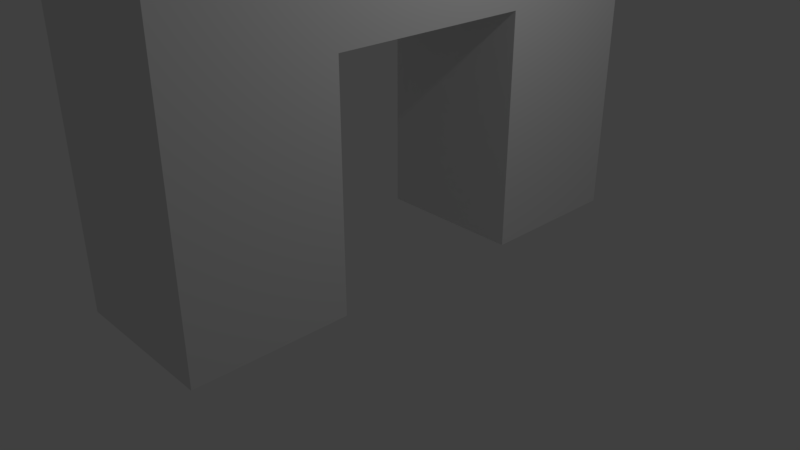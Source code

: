# Source: arch.blend  (saved by Blender 2.79.0; exported with 4.5.12 LTS)
import bpy
from mathutils import Matrix  # noqa: F401  (used for matrix-valued properties, if any)

bpy.ops.wm.read_factory_settings(use_empty=True)
scene = bpy.context.scene
scene.name = 'Scene'

# ---- collections
col_collection_1 = bpy.data.collections.new('Collection 1'); scene.collection.children.link(col_collection_1)

# ---- materials (node trees are filled in below, after node groups)
mat_material = bpy.data.materials.new('Material')
mat_material.alpha_threshold = 0.0
mat_material.use_transparent_shadow = False
mat_material.roughness = 0.5
mat_material.line_color = (0.0, 0.0, 0.0, 1.0)

# ---- material node trees

# ---- world
world_world = bpy.data.worlds.new('World'); scene.world = world_world
world_world.color = (0.05088, 0.05088, 0.05088)
world_world.use_sun_shadow = False
world_world.sun_shadow_jitter_overblur = 0.0
world_world.cycles.sampling_method = 'MANUAL'

# ---- cameras
cam_camera = bpy.data.cameras.new('Camera')
cam_camera.clip_end = 100.0
cam_camera.lens = 35.0
cam_camera.sensor_width = 32.0
cam_camera.sensor_height = 18.0
cam_camera.ortho_scale = 7.314
cam_camera.dof.focus_distance = 0.0
cam_camera.dof.aperture_fstop = 128.0

# ---- lights
light_lamp = bpy.data.lights.new('Lamp', 'POINT')
light_lamp.transmission_factor = 0.0
light_lamp.cutoff_distance = 30.0
light_lamp.energy = 100.0
light_lamp.shadow_buffer_clip_start = 1.001
light_lamp.shadow_soft_size = 0.1
light_lamp.shadow_maximum_resolution = 0.006
light_lamp.use_absolute_resolution = True

# ---- meshes
me_cube = bpy.data.meshes.new('Cube')
me_cube.from_pydata([(1.0, -1.218, 0.05308), (1.0, -3.218, 0.05308), (-1.0, -3.218, 0.05308), (-1.0, -1.218, 0.05308), (1.0, -1.218, 3.053), (1.0, -3.218, 3.053), (-1.0, -1.218, 3.053), (-1.0, -3.218, 3.053), (1.0, -1.218, 5.23), (1.0, -3.218, 5.23), (-1.0, -1.218, 5.23), (-1.0, -3.218, 5.23), (1.0, 1.442, 3.053), (-1.0, 1.442, 3.053), (1.0, 1.442, 5.23), (-1.0, 1.442, 5.23), (1.0, 3.471, 3.053), (-1.0, 3.471, 3.053), (1.0, 3.471, 5.23), (-1.0, 3.471, 5.23), (1.0, 1.442, -0.01027), (-1.0, 1.442, -0.01027), (1.0, 3.471, -0.01027), (-1.0, 3.471, -0.01027)], [], [(3, 2, 7, 6), (0, 1, 2, 3), (7, 5, 9, 11), (0, 3, 6, 4), (2, 1, 5, 7), (1, 0, 4, 5), (8, 10, 11, 9), (5, 4, 8, 9), (6, 7, 11, 10), (6, 10, 15, 13), (13, 15, 19, 17), (10, 8, 14, 15), (8, 4, 12, 14), (4, 6, 13, 12), (16, 17, 19, 18), (15, 14, 18, 19), (14, 12, 16, 18), (17, 16, 22, 23), (20, 21, 23, 22), (16, 12, 20, 22), (13, 17, 23, 21), (12, 13, 21, 20)])
me_cube.materials.append(mat_material)
me_cube.use_remesh_preserve_volume = False
me_cube.use_remesh_preserve_attributes = False
me_cube.use_mirror_vertex_groups = False
me_cube.update()

# ---- objects
ob_cube = bpy.data.objects.new('Cube', me_cube)
ob_lamp = bpy.data.objects.new('Lamp', light_lamp)
ob_camera = bpy.data.objects.new('Camera', cam_camera)

# ---- transforms, parenting, visibility, modifiers, constraints
ob_cube.location = (0.0, 0.0, 0.0)
ob_cube.lock_rotations_4d = False
ob_cube.empty_display_type = 'ARROWS'
ob_cube.lineart.crease_threshold = 0.0
ob_lamp.location = (4.076, 1.005, 5.904)
ob_lamp.rotation_euler = (0.6503, 0.05522, 1.866)
ob_lamp.lock_rotations_4d = False
ob_lamp.empty_display_type = 'ARROWS'
ob_lamp.color = (0.0, 0.0, 0.0, 0.0)
ob_lamp.lineart.crease_threshold = 0.0
ob_camera.location = (7.481, -6.508, 5.344)
ob_camera.rotation_euler = (1.109, 0.0, 0.8149)
ob_camera.lock_rotations_4d = False
ob_camera.empty_display_type = 'ARROWS'
ob_camera.color = (0.0, 0.0, 0.0, 0.0)
ob_camera.display_type = 'WIRE'
ob_camera.lineart.crease_threshold = 0.0

# ---- collection membership
col_collection_1.objects.link(ob_cube)
col_collection_1.objects.link(ob_lamp)
col_collection_1.objects.link(ob_camera)

# ---- scene / render settings (as saved in the file)
scene.camera = ob_camera
scene.frame_start = 1; scene.frame_end = 250; scene.frame_set(1)
scene.render.engine = 'BLENDER_EEVEE_NEXT'
scene.render.resolution_percentage = 50
scene.render.dither_intensity = 0.0
scene.cycles.use_denoising = False
scene.cycles.samples = 128
scene.cycles.sampling_pattern = 'TABULATED_SOBOL'
scene.cycles.use_adaptive_sampling = False
scene.cycles.use_light_tree = False
scene.cycles.blur_glossy = 0.0
scene.cycles.sample_clamp_indirect = 0.0
scene.view_settings.view_transform = 'Standard'
bpy.context.view_layer.update()
